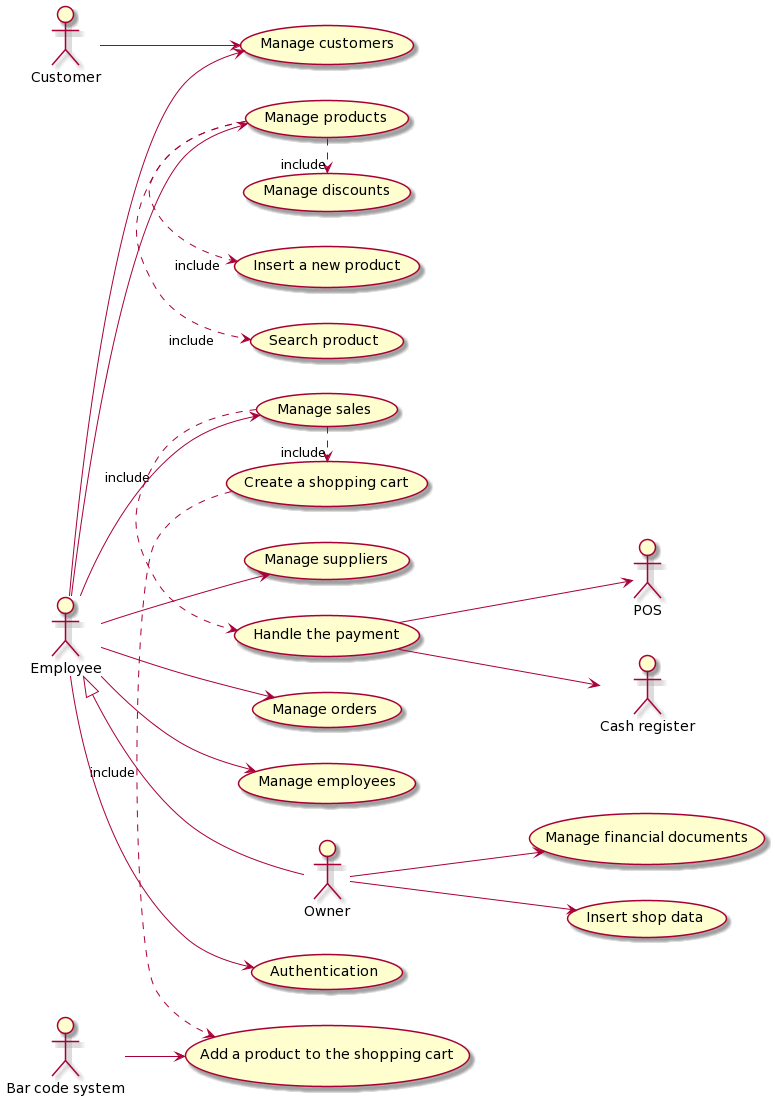

The diagram above was rendered by PlantUML. Its source (embedded in the PNG):
@startuml
(Authentication) as (auth)
(Manage products) as (mprod)
(Manage discounts) as (mdisc)
(Insert a new product) as (insprod)
(Search product) as (searchprod)
(Manage customers) as (mcust)
(Manage sales) as (msales)
(Handle the payment) as (hpay)
(Create a shopping cart) as (cart)
(Manage suppliers) as (msupp)
(Manage orders) as (morders)
(Manage financial documents) as (mdoc)
(Insert shop data) as (insshop)
(Manage employees) as (mempl)
(Add a product to the shopping cart) as (addprod)


actor Customer as customer
actor :Bar code system: as barcode
actor POS as pos
actor :Cash register: as cash
actor Employee as employee
actor Owner as owner

employee <|-- owner

(mprod) .> (insprod) : include
(mprod) .> (mdisc) : include
(mprod) .> (searchprod) : include
(msales) .> (hpay) : include
(msales) .> (cart) : include
(cart) .> (addprod) : include

left to right direction
customer --> (mcust)
employee --> (mcust)
employee --> (auth)
employee --> (mprod)
employee --> (msales)
employee --> (morders)
employee --> (mempl)
employee --> (msupp)
owner --> (insshop)
owner --> (mdoc)
(hpay) --> pos
(hpay) --> cash
barcode --> (addprod)
@enduml